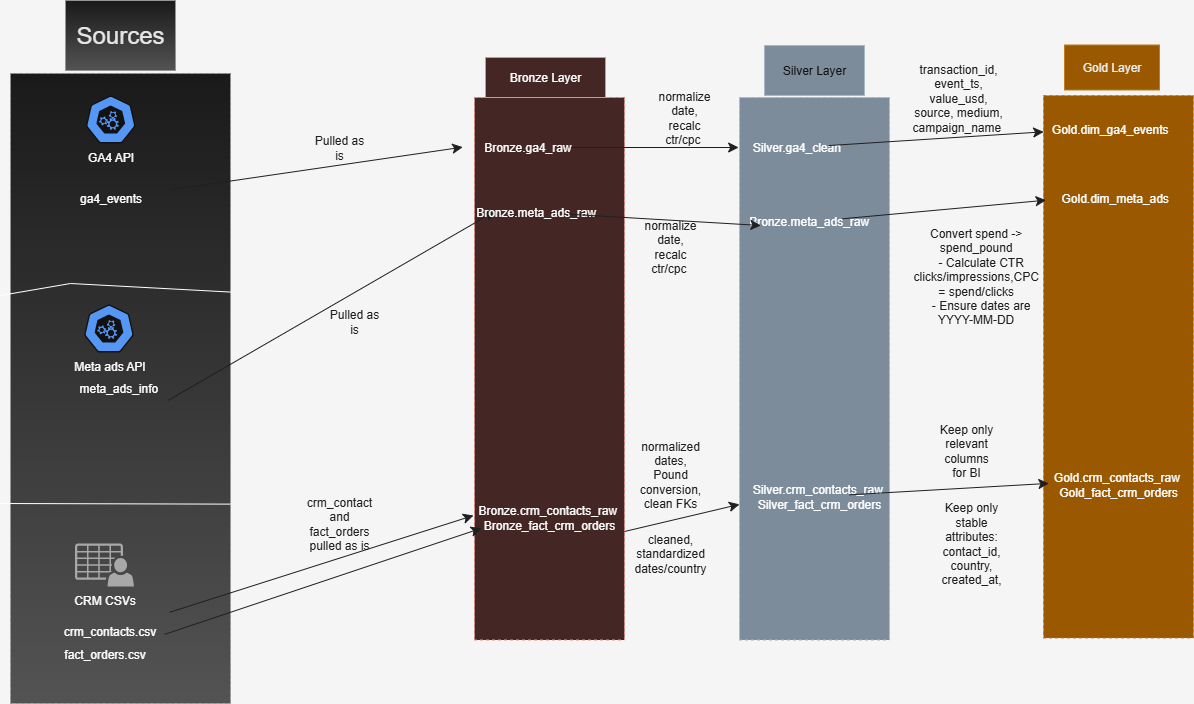

The diagram above was exported from draw.io. Its source (the exported page's mxGraphModel, read from the mxfile embedded in the PNG):
<mxGraphModel dx="1860" dy="432" grid="0" gridSize="10" guides="1" tooltips="1" connect="1" arrows="1" fold="1" page="0" pageScale="1" pageWidth="827" pageHeight="1169" background="light-dark(#E6E6E6,#F5F5F5)" math="0" shadow="0">
  <root>
    <mxCell id="0" />
    <mxCell id="1" parent="0" />
    <mxCell id="Xq7dZPSdyhC4fU0RkM_I-1" value="" style="rounded=0;whiteSpace=wrap;html=1;fillColor=#fad9d5;dashed=1;strokeColor=#ae4132;" vertex="1" parent="1">
      <mxGeometry x="-101" y="514" width="150" height="542.5" as="geometry" />
    </mxCell>
    <mxCell id="Xq7dZPSdyhC4fU0RkM_I-2" value="" style="rounded=0;whiteSpace=wrap;html=1;fillColor=#647687;dashed=1;fontColor=#ffffff;strokeColor=#314354;" vertex="1" parent="1">
      <mxGeometry x="164" y="514" width="150" height="542.5" as="geometry" />
    </mxCell>
    <mxCell id="Xq7dZPSdyhC4fU0RkM_I-3" value="" style="rounded=0;whiteSpace=wrap;html=1;fillColor=#f0a30a;dashed=1;fontColor=#000000;strokeColor=#BD7000;" vertex="1" parent="1">
      <mxGeometry x="468" y="512" width="150" height="542.5" as="geometry" />
    </mxCell>
    <mxCell id="Xq7dZPSdyhC4fU0RkM_I-4" value="Bronze Layer" style="rounded=0;whiteSpace=wrap;html=1;fillColor=#fad9d5;strokeColor=#ae4132;" vertex="1" parent="1">
      <mxGeometry x="-90" y="474" width="120" height="40" as="geometry" />
    </mxCell>
    <mxCell id="Xq7dZPSdyhC4fU0RkM_I-5" value="Silver Layer" style="rounded=0;whiteSpace=wrap;html=1;fillColor=#647687;strokeColor=#314354;fontColor=#ffffff;" vertex="1" parent="1">
      <mxGeometry x="189" y="462" width="100" height="50" as="geometry" />
    </mxCell>
    <mxCell id="Xq7dZPSdyhC4fU0RkM_I-6" value="Gold Layer" style="rounded=0;whiteSpace=wrap;html=1;fillColor=#f0a30a;strokeColor=#BD7000;fontColor=#000000;" vertex="1" parent="1">
      <mxGeometry x="489.0000000000001" y="461.5" width="95" height="45" as="geometry" />
    </mxCell>
    <mxCell id="Xq7dZPSdyhC4fU0RkM_I-13" value="meta_ads_info&amp;nbsp;" style="rounded=0;whiteSpace=wrap;html=1;fillColor=#f5f5f5;dashed=1;strokeColor=#666666;gradientColor=#b3b3b3;" vertex="1" parent="1">
      <mxGeometry x="-565.0000000000001" y="490" width="220" height="630" as="geometry" />
    </mxCell>
    <mxCell id="Xq7dZPSdyhC4fU0RkM_I-14" value="GA4 API&lt;div&gt;&lt;br&gt;&lt;/div&gt;" style="aspect=fixed;sketch=0;html=1;dashed=0;whitespace=wrap;verticalLabelPosition=bottom;verticalAlign=top;fillColor=#2875E2;strokeColor=#ffffff;points=[[0.005,0.63,0],[0.1,0.2,0],[0.9,0.2,0],[0.5,0,0],[0.995,0.63,0],[0.72,0.99,0],[0.5,1,0],[0.28,0.99,0]];shape=mxgraph.kubernetes.icon2;prIcon=api" vertex="1" parent="1">
      <mxGeometry x="-489.7500000000001" y="512" width="50" height="48" as="geometry" />
    </mxCell>
    <mxCell id="Xq7dZPSdyhC4fU0RkM_I-15" value="&lt;font style=&quot;color: light-dark(rgb(0, 0, 0), rgb(255, 255, 255));&quot;&gt;CRM CSVs&lt;/font&gt;&lt;div&gt;&lt;br&gt;&lt;/div&gt;" style="sketch=0;pointerEvents=1;shadow=0;dashed=0;html=1;strokeColor=none;fillColor=#505050;labelPosition=center;verticalLabelPosition=bottom;verticalAlign=top;outlineConnect=0;align=center;shape=mxgraph.office.users.csv_file;" vertex="1" parent="1">
      <mxGeometry x="-500.5000000000001" y="960" width="59" height="43" as="geometry" />
    </mxCell>
    <mxCell id="Xq7dZPSdyhC4fU0RkM_I-61" style="edgeStyle=none;curved=1;rounded=0;orthogonalLoop=1;jettySize=auto;html=1;fontSize=12;startSize=8;endSize=8;strokeColor=light-dark(#000000,#1F1F1F);" edge="1" parent="1" source="Xq7dZPSdyhC4fU0RkM_I-16">
      <mxGeometry relative="1" as="geometry">
        <mxPoint x="-112.7776540120442" y="563.6666857401531" as="targetPoint" />
      </mxGeometry>
    </mxCell>
    <mxCell id="Xq7dZPSdyhC4fU0RkM_I-16" value="ga4_events" style="text;html=1;align=center;verticalAlign=middle;whiteSpace=wrap;rounded=0;" vertex="1" parent="1">
      <mxGeometry x="-525.0000000000001" y="590" width="120.5" height="50" as="geometry" />
    </mxCell>
    <mxCell id="Xq7dZPSdyhC4fU0RkM_I-17" value="" style="endArrow=none;html=1;rounded=0;entryX=1.022;entryY=0.216;entryDx=0;entryDy=0;entryPerimeter=0;exitX=-0.021;exitY=0.215;exitDx=0;exitDy=0;exitPerimeter=0;" edge="1" parent="1">
      <mxGeometry width="50" height="50" relative="1" as="geometry">
        <mxPoint x="-574.4600000000002" y="920" as="sourcePoint" />
        <mxPoint x="-345.0000000000001" y="920.6299999999999" as="targetPoint" />
      </mxGeometry>
    </mxCell>
    <mxCell id="Xq7dZPSdyhC4fU0RkM_I-24" style="edgeStyle=none;curved=1;rounded=0;orthogonalLoop=1;jettySize=auto;html=1;exitX=1;exitY=0.5;exitDx=0;exitDy=0;fontSize=12;startSize=8;endSize=8;entryX=-0.239;entryY=0.456;entryDx=0;entryDy=0;entryPerimeter=0;strokeColor=light-dark(#000000,#1F1F1F);" edge="1" parent="1" target="Xq7dZPSdyhC4fU0RkM_I-23">
      <mxGeometry relative="1" as="geometry">
        <mxPoint x="-223.00006866455078" y="783.6666774749756" as="targetPoint" />
        <mxPoint x="-407.13" y="816.75" as="sourcePoint" />
      </mxGeometry>
    </mxCell>
    <mxCell id="Xq7dZPSdyhC4fU0RkM_I-20" value="&lt;div&gt;&lt;span style=&quot;font-size: 24px;&quot;&gt;&lt;font style=&quot;color: light-dark(rgb(255, 255, 255), rgb(230, 230, 230));&quot;&gt;Sources&lt;/font&gt;&lt;/span&gt;&lt;/div&gt;" style="rounded=0;whiteSpace=wrap;html=1;fillColor=#f5f5f5;gradientColor=#b3b3b3;strokeColor=#666666;" vertex="1" parent="1">
      <mxGeometry x="-510.0000000000001" y="417" width="110" height="70" as="geometry" />
    </mxCell>
    <mxCell id="Xq7dZPSdyhC4fU0RkM_I-21" value="" style="endArrow=none;html=1;rounded=0;exitX=-0.021;exitY=0.215;exitDx=0;exitDy=0;exitPerimeter=0;entryX=1.004;entryY=0.347;entryDx=0;entryDy=0;entryPerimeter=0;" edge="1" parent="1" target="Xq7dZPSdyhC4fU0RkM_I-13">
      <mxGeometry width="50" height="50" relative="1" as="geometry">
        <mxPoint x="-575" y="712" as="sourcePoint" />
        <mxPoint x="-415" y="710" as="targetPoint" />
        <Array as="points">
          <mxPoint x="-505" y="700" />
        </Array>
      </mxGeometry>
    </mxCell>
    <mxCell id="Xq7dZPSdyhC4fU0RkM_I-22" value="&lt;span style=&quot;background-color: transparent;&quot;&gt;&lt;font style=&quot;color: light-dark(rgb(0, 0, 0), rgb(255, 255, 255));&quot;&gt;Meta ads API&lt;/font&gt;&lt;/span&gt;" style="aspect=fixed;sketch=0;html=1;dashed=0;whitespace=wrap;verticalLabelPosition=bottom;verticalAlign=top;fillColor=#2875E2;strokeColor=#ffffff;points=[[0.005,0.63,0],[0.1,0.2,0],[0.9,0.2,0],[0.5,0,0],[0.995,0.63,0],[0.72,0.99,0],[0.5,1,0],[0.28,0.99,0]];shape=mxgraph.kubernetes.icon2;prIcon=api" vertex="1" parent="1">
      <mxGeometry x="-491.5000000000001" y="721" width="50" height="48" as="geometry" />
    </mxCell>
    <mxCell id="Xq7dZPSdyhC4fU0RkM_I-23" value="Bronze.meta_ads_raw&amp;nbsp;&amp;nbsp;" style="text;html=1;align=center;verticalAlign=middle;whiteSpace=wrap;rounded=0;" vertex="1" parent="1">
      <mxGeometry x="-66" y="614" width="60" height="30" as="geometry" />
    </mxCell>
    <mxCell id="Xq7dZPSdyhC4fU0RkM_I-27" value="&lt;font style=&quot;color: light-dark(rgb(0, 0, 0), rgb(31, 31, 31));&quot;&gt;Pulled as is&lt;/font&gt;" style="text;html=1;align=center;verticalAlign=middle;whiteSpace=wrap;rounded=0;" vertex="1" parent="1">
      <mxGeometry x="-251" y="723" width="60" height="30" as="geometry" />
    </mxCell>
    <mxCell id="Xq7dZPSdyhC4fU0RkM_I-28" value="Bronze.meta_ads_raw&amp;nbsp;&amp;nbsp;" style="text;html=1;align=center;verticalAlign=middle;whiteSpace=wrap;rounded=0;" vertex="1" parent="1">
      <mxGeometry x="207" y="623" width="60" height="30" as="geometry" />
    </mxCell>
    <mxCell id="Xq7dZPSdyhC4fU0RkM_I-29" style="edgeStyle=none;curved=1;rounded=0;orthogonalLoop=1;jettySize=auto;html=1;entryX=-0.36;entryY=0.633;entryDx=0;entryDy=0;entryPerimeter=0;fontSize=12;startSize=8;endSize=8;strokeColor=light-dark(#000000,#1F1F1F);" edge="1" parent="1" source="Xq7dZPSdyhC4fU0RkM_I-23" target="Xq7dZPSdyhC4fU0RkM_I-28">
      <mxGeometry relative="1" as="geometry" />
    </mxCell>
    <mxCell id="Xq7dZPSdyhC4fU0RkM_I-30" value="&lt;font style=&quot;color: light-dark(rgb(0, 0, 0), rgb(31, 31, 31));&quot;&gt;normalize date, recalc ctr/cpc&amp;nbsp;&lt;/font&gt;" style="text;html=1;align=center;verticalAlign=middle;whiteSpace=wrap;rounded=0;" vertex="1" parent="1">
      <mxGeometry x="65" y="648" width="60" height="30" as="geometry" />
    </mxCell>
    <mxCell id="Xq7dZPSdyhC4fU0RkM_I-31" value="Gold.dim_meta_ads&amp;nbsp;&amp;nbsp;" style="text;html=1;align=center;verticalAlign=middle;whiteSpace=wrap;rounded=0;" vertex="1" parent="1">
      <mxGeometry x="513" y="600" width="60" height="30" as="geometry" />
    </mxCell>
    <mxCell id="Xq7dZPSdyhC4fU0RkM_I-34" value="" style="endArrow=classic;html=1;rounded=0;fontSize=12;startSize=8;endSize=8;curved=1;strokeColor=light-dark(#000000,#1F1F1F);entryX=0.017;entryY=0.193;entryDx=0;entryDy=0;entryPerimeter=0;" edge="1" parent="1" source="Xq7dZPSdyhC4fU0RkM_I-28" target="Xq7dZPSdyhC4fU0RkM_I-3">
      <mxGeometry width="50" height="50" relative="1" as="geometry">
        <mxPoint x="388" y="668" as="sourcePoint" />
        <mxPoint x="438" y="618" as="targetPoint" />
      </mxGeometry>
    </mxCell>
    <mxCell id="Xq7dZPSdyhC4fU0RkM_I-35" value="&lt;div style=&quot;text-align: center;&quot;&gt;&lt;font style=&quot;color: light-dark(rgb(0, 0, 0), rgb(31, 31, 31));&quot;&gt;Convert spend -&amp;gt; spend_pound&lt;/font&gt;&lt;/div&gt;&lt;div style=&quot;text-align: center;&quot;&gt;&lt;font style=&quot;color: light-dark(rgb(0, 0, 0), rgb(31, 31, 31));&quot;&gt;&amp;nbsp; &amp;nbsp;- Calculate CTR clicks/impressions,CPC = spend/clicks&lt;/font&gt;&lt;/div&gt;&lt;div style=&quot;text-align: center;&quot;&gt;&lt;font style=&quot;color: light-dark(rgb(0, 0, 0), rgb(31, 31, 31));&quot;&gt;&amp;nbsp; &amp;nbsp;- Ensure dates are YYYY-MM-DD&lt;/font&gt;&lt;/div&gt;" style="text;whiteSpace=wrap;html=1;" vertex="1" parent="1">
      <mxGeometry x="336" y="636" width="102" height="45" as="geometry" />
    </mxCell>
    <mxCell id="Xq7dZPSdyhC4fU0RkM_I-42" style="edgeStyle=none;curved=1;rounded=0;orthogonalLoop=1;jettySize=auto;html=1;fontSize=12;startSize=8;endSize=8;strokeColor=light-dark(#000000,#1F1F1F);" edge="1" parent="1" source="Xq7dZPSdyhC4fU0RkM_I-40">
      <mxGeometry relative="1" as="geometry">
        <mxPoint x="-102" y="932" as="targetPoint" />
      </mxGeometry>
    </mxCell>
    <mxCell id="Xq7dZPSdyhC4fU0RkM_I-40" value="&lt;div&gt;crm_contacts.csv&lt;/div&gt;" style="text;html=1;align=center;verticalAlign=middle;whiteSpace=wrap;rounded=0;" vertex="1" parent="1">
      <mxGeometry x="-526.5" y="1023" width="120.5" height="50" as="geometry" />
    </mxCell>
    <mxCell id="Xq7dZPSdyhC4fU0RkM_I-41" value="fact_orders.csv" style="text;html=1;align=center;verticalAlign=middle;whiteSpace=wrap;rounded=0;" vertex="1" parent="1">
      <mxGeometry x="-531.2499999999999" y="1046" width="120.5" height="50" as="geometry" />
    </mxCell>
    <mxCell id="Xq7dZPSdyhC4fU0RkM_I-43" style="edgeStyle=none;curved=1;rounded=0;orthogonalLoop=1;jettySize=auto;html=1;entryX=0.046;entryY=0.794;entryDx=0;entryDy=0;entryPerimeter=0;fontSize=12;startSize=8;endSize=8;strokeColor=light-dark(#000000,#1F1F1F);" edge="1" parent="1" source="Xq7dZPSdyhC4fU0RkM_I-41" target="Xq7dZPSdyhC4fU0RkM_I-1">
      <mxGeometry relative="1" as="geometry" />
    </mxCell>
    <mxCell id="Xq7dZPSdyhC4fU0RkM_I-44" value="&lt;font style=&quot;color: light-dark(rgb(0, 0, 0), rgb(31, 31, 31));&quot;&gt;crm_contact&lt;/font&gt;&lt;div&gt;&lt;font style=&quot;color: light-dark(rgb(0, 0, 0), rgb(31, 31, 31));&quot;&gt;and fact_orders pulled as is&lt;/font&gt;&lt;/div&gt;" style="text;html=1;align=center;verticalAlign=middle;whiteSpace=wrap;rounded=0;" vertex="1" parent="1">
      <mxGeometry x="-266" y="925" width="60" height="30" as="geometry" />
    </mxCell>
    <mxCell id="Xq7dZPSdyhC4fU0RkM_I-45" value="Bronze.crm_contacts_raw&amp;nbsp;&lt;div&gt;Bronze_fact_crm_orders&lt;/div&gt;" style="text;html=1;align=center;verticalAlign=middle;whiteSpace=wrap;rounded=0;" vertex="1" parent="1">
      <mxGeometry x="-56" y="919" width="60" height="30" as="geometry" />
    </mxCell>
    <mxCell id="Xq7dZPSdyhC4fU0RkM_I-47" value="" style="endArrow=classic;html=1;rounded=0;fontSize=12;startSize=8;endSize=8;curved=1;entryX=0;entryY=0.75;entryDx=0;entryDy=0;strokeColor=light-dark(#000000,#1F1F1F);" edge="1" parent="1" target="Xq7dZPSdyhC4fU0RkM_I-2">
      <mxGeometry width="50" height="50" relative="1" as="geometry">
        <mxPoint x="49" y="948" as="sourcePoint" />
        <mxPoint x="99" y="898" as="targetPoint" />
      </mxGeometry>
    </mxCell>
    <mxCell id="Xq7dZPSdyhC4fU0RkM_I-49" value="&lt;font style=&quot;color: light-dark(rgb(0, 0, 0), rgb(31, 31, 31));&quot;&gt;cleaned, standardized dates/country&lt;/font&gt;" style="text;html=1;align=center;verticalAlign=middle;whiteSpace=wrap;rounded=0;" vertex="1" parent="1">
      <mxGeometry x="65" y="955" width="60" height="30" as="geometry" />
    </mxCell>
    <mxCell id="Xq7dZPSdyhC4fU0RkM_I-53" value="&lt;font style=&quot;color: light-dark(rgb(0, 0, 0), rgb(31, 31, 31));&quot;&gt;normalized dates, Pound conversion, clean FKs&lt;/font&gt;" style="text;html=1;align=center;verticalAlign=middle;whiteSpace=wrap;rounded=0;" vertex="1" parent="1">
      <mxGeometry x="65" y="876" width="60" height="30" as="geometry" />
    </mxCell>
    <mxCell id="Xq7dZPSdyhC4fU0RkM_I-55" value="Silver.crm_contacts_raw&amp;nbsp;&lt;div&gt;Silver_fact_crm_orders&lt;/div&gt;" style="text;html=1;align=center;verticalAlign=middle;whiteSpace=wrap;rounded=0;" vertex="1" parent="1">
      <mxGeometry x="214" y="898" width="60" height="30" as="geometry" />
    </mxCell>
    <mxCell id="Xq7dZPSdyhC4fU0RkM_I-56" style="edgeStyle=none;curved=1;rounded=0;orthogonalLoop=1;jettySize=auto;html=1;exitX=0.25;exitY=0;exitDx=0;exitDy=0;fontSize=12;startSize=8;endSize=8;" edge="1" parent="1" source="Xq7dZPSdyhC4fU0RkM_I-6" target="Xq7dZPSdyhC4fU0RkM_I-6">
      <mxGeometry relative="1" as="geometry" />
    </mxCell>
    <mxCell id="Xq7dZPSdyhC4fU0RkM_I-57" style="edgeStyle=none;curved=1;rounded=0;orthogonalLoop=1;jettySize=auto;html=1;entryX=0.036;entryY=0.715;entryDx=0;entryDy=0;entryPerimeter=0;fontSize=12;startSize=8;endSize=8;strokeColor=light-dark(#000000,#1F1F1F);" edge="1" parent="1" source="Xq7dZPSdyhC4fU0RkM_I-55" target="Xq7dZPSdyhC4fU0RkM_I-3">
      <mxGeometry relative="1" as="geometry" />
    </mxCell>
    <mxCell id="Xq7dZPSdyhC4fU0RkM_I-58" value="&lt;font style=&quot;color: light-dark(rgb(0, 0, 0), rgb(31, 31, 31));&quot;&gt;Keep only relevant columns for BI&lt;/font&gt;" style="text;html=1;align=center;verticalAlign=middle;whiteSpace=wrap;rounded=0;" vertex="1" parent="1">
      <mxGeometry x="361" y="852" width="60" height="30" as="geometry" />
    </mxCell>
    <mxCell id="Xq7dZPSdyhC4fU0RkM_I-59" value="&lt;font style=&quot;color: light-dark(rgb(0, 0, 0), rgb(31, 31, 31));&quot;&gt;Keep only stable attributes: contact_id, country, created_at,&lt;/font&gt;" style="text;html=1;align=center;verticalAlign=middle;whiteSpace=wrap;rounded=0;" vertex="1" parent="1">
      <mxGeometry x="366" y="945" width="60" height="30" as="geometry" />
    </mxCell>
    <mxCell id="Xq7dZPSdyhC4fU0RkM_I-60" value="Gold.crm_contacts_raw&amp;nbsp;&lt;div&gt;Gold_fact_crm_orders&lt;/div&gt;" style="text;html=1;align=center;verticalAlign=middle;whiteSpace=wrap;rounded=0;" vertex="1" parent="1">
      <mxGeometry x="513" y="886" width="60" height="30" as="geometry" />
    </mxCell>
    <mxCell id="Xq7dZPSdyhC4fU0RkM_I-62" value="&lt;font style=&quot;color: light-dark(rgb(0, 0, 0), rgb(31, 31, 31));&quot;&gt;Pulled as is&lt;/font&gt;" style="text;html=1;align=center;verticalAlign=middle;whiteSpace=wrap;rounded=0;" vertex="1" parent="1">
      <mxGeometry x="-266" y="549" width="60" height="30" as="geometry" />
    </mxCell>
    <mxCell id="Xq7dZPSdyhC4fU0RkM_I-64" style="edgeStyle=none;curved=1;rounded=0;orthogonalLoop=1;jettySize=auto;html=1;fontSize=12;startSize=8;endSize=8;strokeColor=light-dark(#000000,#1F1F1F);" edge="1" parent="1" source="Xq7dZPSdyhC4fU0RkM_I-63">
      <mxGeometry relative="1" as="geometry">
        <mxPoint x="163.13721780215997" y="564" as="targetPoint" />
      </mxGeometry>
    </mxCell>
    <mxCell id="Xq7dZPSdyhC4fU0RkM_I-63" value="Bronze.ga4_raw&amp;nbsp;" style="text;html=1;align=center;verticalAlign=middle;whiteSpace=wrap;rounded=0;" vertex="1" parent="1">
      <mxGeometry x="-76" y="549" width="60" height="30" as="geometry" />
    </mxCell>
    <mxCell id="Xq7dZPSdyhC4fU0RkM_I-65" value="&lt;font style=&quot;color: light-dark(rgb(0, 0, 0), rgb(31, 31, 31));&quot;&gt;normalize date, recalc ctr/cpc&amp;nbsp;&lt;/font&gt;" style="text;html=1;align=center;verticalAlign=middle;whiteSpace=wrap;rounded=0;" vertex="1" parent="1">
      <mxGeometry x="79" y="519" width="60" height="30" as="geometry" />
    </mxCell>
    <mxCell id="Xq7dZPSdyhC4fU0RkM_I-67" value="Silver.ga4_clean&amp;nbsp;" style="text;html=1;align=center;verticalAlign=middle;whiteSpace=wrap;rounded=0;" vertex="1" parent="1">
      <mxGeometry x="193" y="549" width="60" height="30" as="geometry" />
    </mxCell>
    <mxCell id="Xq7dZPSdyhC4fU0RkM_I-68" value="Gold.dim_ga4_events&amp;nbsp;&amp;nbsp;" style="text;html=1;align=center;verticalAlign=middle;whiteSpace=wrap;rounded=0;" vertex="1" parent="1">
      <mxGeometry x="508" y="531" width="60" height="30" as="geometry" />
    </mxCell>
    <mxCell id="Xq7dZPSdyhC4fU0RkM_I-69" style="edgeStyle=none;curved=1;rounded=0;orthogonalLoop=1;jettySize=auto;html=1;entryX=0.001;entryY=0.067;entryDx=0;entryDy=0;entryPerimeter=0;fontSize=12;startSize=8;endSize=8;strokeColor=light-dark(#000000,#1F1F1F);" edge="1" parent="1" source="Xq7dZPSdyhC4fU0RkM_I-67" target="Xq7dZPSdyhC4fU0RkM_I-3">
      <mxGeometry relative="1" as="geometry" />
    </mxCell>
    <mxCell id="Xq7dZPSdyhC4fU0RkM_I-72" value="&lt;div style=&quot;text-align: center;&quot;&gt;&lt;font style=&quot;color: light-dark(rgb(0, 0, 0), rgb(31, 31, 31));&quot;&gt;transaction_id, event_ts, value_usd, source, medium, campaign_name&amp;nbsp;&lt;/font&gt;&lt;/div&gt;" style="text;whiteSpace=wrap;html=1;" vertex="1" parent="1">
      <mxGeometry x="331" y="471.5" width="102" height="45" as="geometry" />
    </mxCell>
  </root>
</mxGraphModel>